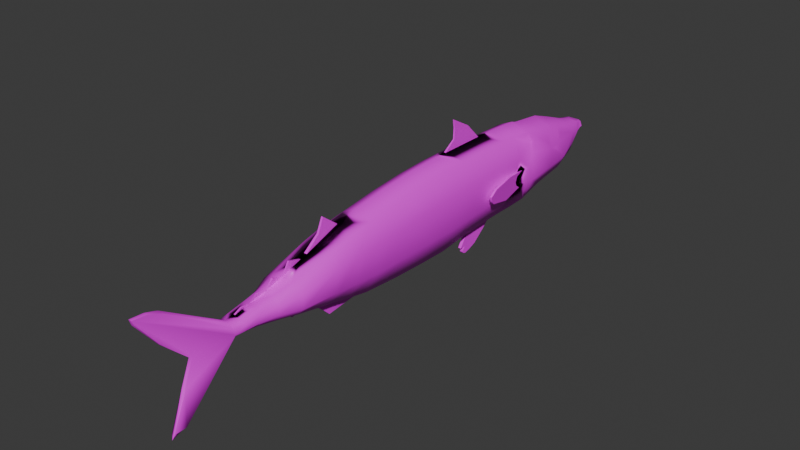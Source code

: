 # Source: Scomber_scrombus.blend  (saved by Blender 4.4.32; exported with 4.5.12 LTS)
import bpy
from mathutils import Matrix  # noqa: F401  (used for matrix-valued properties, if any)

bpy.ops.wm.read_factory_settings(use_empty=True)
scene = bpy.context.scene
scene.name = 'Scene'

# ---- collections
col_collection = bpy.data.collections.new('Collection'); scene.collection.children.link(col_collection)

# ---- images (referenced by path relative to the original .blend; pixels are not part of the script)
import os
ASSET_DIR = os.environ.get("B2B_ASSET_DIR", "")  # directory of the original .blend (textures are referenced by path, not embedded)
HERE = os.path.dirname(os.path.abspath(__file__))  # packed textures are extracted next to this script under _unpacked/

def load_image(name, relpath, width, height, colorspace="sRGB"):
    """Load a texture the original file referenced (path relative to the .blend, or extracted next to this script)."""
    p = next((c for c in (os.path.join(HERE, relpath), os.path.join(ASSET_DIR, relpath)) if relpath and os.path.exists(c)), "")
    if p:
        img = bpy.data.images.load(p, check_existing=True)
        img.name = name
    else:  # same state as the original file: an image datablock whose file is absent (Cycles renders it pink)
        img = bpy.data.images.new(name, width, height)
        img.source = "FILE"
        img.filepath = "//" + (relpath or name)
    img.colorspace_settings.name = colorspace
    return img
img_scombre_scrombus_textura = load_image('Scombre_scrombus_textura', 'Scombre_scrombus_textura.png', 1024, 1024, 'sRGB')

# ---- materials (node trees are filled in below, after node groups)
mat_material_001 = bpy.data.materials.new('Material.001')

# ---- node groups
ng_smooth_by_angle = bpy.data.node_groups.new('Smooth by Angle', 'GeometryNodeTree')
_s = ng_smooth_by_angle.interface.new_socket(name='Mesh', in_out='OUTPUT', socket_type='NodeSocketGeometry')
_s = ng_smooth_by_angle.interface.new_socket(name='Mesh', in_out='INPUT', socket_type='NodeSocketGeometry')
_s = ng_smooth_by_angle.interface.new_socket(name='Angle', in_out='INPUT', socket_type='NodeSocketFloat')
_s.subtype = 'ANGLE'
_s.default_value = 0.5236
_s.min_value = 0.0
_s.max_value = 3.142
_s.description = 'Maximum face angle for smooth edges'
_s = ng_smooth_by_angle.interface.new_socket(name='Ignore Sharpness', in_out='INPUT', socket_type='NodeSocketBool')
_s.force_non_field = True
ng_smooth_by_angle.description = 'Set the sharpness of mesh edges based on the angle between the neighboring faces'
ng_smooth_by_angle.is_modifier = True
_N = ng_smooth_by_angle.nodes; _L = ng_smooth_by_angle.links
n0 = _N.new('GeometryNodeSetShadeSmooth'); n0.name = 'Set Shade Smooth'; n0.location = (120, -80)
n0.domain = 'EDGE'
n1 = _N.new('GeometryNodeSetShadeSmooth'); n1.name = 'Set Shade Smooth.001'; n1.location = (300, -80)
n2 = _N.new('NodeGroupOutput'); n2.name = 'Group Output'; n2.location = (480, -80)
n3 = _N.new('GeometryNodeInputMeshEdgeAngle'); n3.name = 'Edge Angle'; n3.location = (-440, -240)
n4 = _N.new('NodeGroupInput'); n4.name = 'Group Input'; n4.location = (-80, -80)
n5 = _N.new('GeometryNodeInputEdgeSmooth'); n5.name = 'Is Edge Smooth'; n5.location = (-260, -120)
n6 = _N.new('GeometryNodeInputShadeSmooth'); n6.name = 'Is Shade Smooth'; n6.location = (-440, -397)
n7 = _N.new('FunctionNodeCompare'); n7.name = 'Compare'; n7.location = (-260, -260)
n7.operation = 'LESS_EQUAL'
n7.inputs[6].default_value = (0.0, 0.0, 0.0, 0.0)
n7.inputs[7].default_value = (0.0, 0.0, 0.0, 0.0)
n8 = _N.new('FunctionNodeBooleanMath'); n8.name = 'Boolean Math.001'; n8.location = (-80, -260)
n9 = _N.new('NodeGroupInput'); n9.name = 'Group Input.001'; n9.location = (-440, -329)
n10 = _N.new('NodeGroupInput'); n10.name = 'Group Input.002'; n10.location = (-259, -189)
n11 = _N.new('FunctionNodeBooleanMath'); n11.name = 'Boolean Math'; n11.location = (-80, -149)
n11.operation = 'OR'
n12 = _N.new('FunctionNodeBooleanMath'); n12.name = 'Boolean Math.002'; n12.location = (-260, -380)
n12.operation = 'OR'
n13 = _N.new('NodeGroupInput'); n13.name = 'Group Input.003'; n13.location = (-440, -460)
_L.new(n3.outputs[0], n7.inputs[0])
_L.new(n1.outputs[0], n2.inputs[0])
_L.new(n9.outputs[1], n7.inputs[1])
_L.new(n7.outputs[0], n8.inputs[0])
_L.new(n4.outputs[0], n0.inputs[0])
_L.new(n0.outputs[0], n1.inputs[0])
_L.new(n8.outputs[0], n0.inputs[2])
_L.new(n10.outputs[2], n11.inputs[1])
_L.new(n5.outputs[0], n11.inputs[0])
_L.new(n11.outputs[0], n0.inputs[1])
_L.new(n13.outputs[2], n12.inputs[1])
_L.new(n6.outputs[0], n12.inputs[0])
_L.new(n12.outputs[0], n8.inputs[1])
n2.is_active_output = True

# ---- material node trees
mat_material_001.use_nodes = True; mat_material_001.node_tree.nodes.clear()
_N = mat_material_001.node_tree.nodes; _L = mat_material_001.node_tree.links
n0 = _N.new('ShaderNodeBsdfPrincipled'); n0.name = 'Principled BSDF'; n0.location = (10, 300)
n1 = _N.new('ShaderNodeOutputMaterial'); n1.name = 'Material Output'; n1.location = (300, 300)
n2 = _N.new('ShaderNodeTexImage'); n2.name = 'Image Texture'; n2.location = (-280, 280)
n2.image = img_scombre_scrombus_textura
_L.new(n0.outputs[0], n1.inputs[0])
_L.new(n2.outputs[0], n0.inputs[0])
n1.is_active_output = True

# ---- world
world_world = bpy.data.worlds.new('World'); scene.world = world_world
world_world.use_nodes = True; world_world.node_tree.nodes.clear()
_N = world_world.node_tree.nodes; _L = world_world.node_tree.links
n0 = _N.new('ShaderNodeOutputWorld'); n0.name = 'World Output'; n0.location = (300, 300)
n1 = _N.new('ShaderNodeBackground'); n1.name = 'Background'; n1.location = (10, 300)
n1.inputs[0].default_value = (0.05088, 0.05088, 0.05088, 1.0)
_L.new(n1.outputs[0], n0.inputs[0])
n0.is_active_output = True
world_world.color = (0.05088, 0.05088, 0.05088)
world_world.sun_shadow_jitter_overblur = 0.0

# ---- meshes
me_vert = bpy.data.meshes.new('Vert')
me_vert.from_pydata([(0.0, 0.279, 0.5444), (0.0, -0.006594, 0.5165), (0.0, -0.3077, 0.4748), (0.0, -0.79, 0.342), (0.0, -0.9964, 0.2725), (0.0, -1.284, 0.207), (0.0, -1.405, 0.1842), (0.0, -1.48, 0.1789), (0.0, -1.935, 0.4606), (0.0, -2.032, 0.4951), (0.0, -2.138, 0.5004), (0.0, -2.128, 0.4589), (0.0, -1.771, 0.06844), (0.0, -1.971, 0.2592), (0.0, -1.951, -0.4227), (0.0, -1.849, -0.1211), (0.0, -1.855, -0.3883), (0.0, -1.468, 0.06589), (0.0, -1.399, 0.06515), (0.0, -1.287, 0.04748), (0.0, -1.143, 0.03396), (0.0, -1.14, 0.2325), (0.0, -0.9915, -0.004205), (0.0, -0.7849, -0.06163), (0.0, -0.4993, 0.4405), (0.0, -0.482, -0.1369), (0.0, -0.3091, -0.1634), (0.0, 0.002549, -0.1863), (0.0, 0.2928, -0.1973), (0.0, 0.7345, -0.1887), (0.0, 0.9594, -0.1682), (0.0, 1.196, -0.1547), (0.0, 1.497, -0.1166), (0.0, 1.349, -0.1377), (0.0, 1.523, -0.1244), (0.0, 1.765, -0.09169), (0.0, 1.996, -0.02316), (0.0, 2.197, 0.05586), (0.0, 2.383, 0.1632), (0.0, 2.372, 0.2913), (0.0, 2.283, 0.3163), (0.0, 2.174, 0.3483), (0.0, 1.951, 0.4319), (0.0, 1.778, 0.4923), (0.0, 1.465, 0.5364), (0.0, 1.325, 0.5444), (0.0, 1.021, 0.5567), (0.0, 0.6328, 0.5584), (0.0, 1.505, 0.5223), (0.0, 1.203, 0.5489), (0.0, 0.5128, -0.2029), (0.0, 0.5144, 0.5562), (0.0, -1.645, -0.1625), (0.0, 2.295, 0.09782), (0.0, 2.413, 0.2266), (0.0, 2.397, 0.2693), (0.0, 2.413, 0.207), (0.1195, 0.279, 0.4842), (0.1195, -0.006594, 0.4563), (0.1195, -0.3077, 0.4146), (0.1195, -0.6858, 0.342), (0.08275, -0.9964, 0.2592), (0.05819, -1.284, 0.1935), (0.05819, -1.405, 0.1706), (0.03306, -1.48, 0.1712), (0.02319, -1.935, 0.4544), (0.01521, -2.032, 0.4876), (0.01304, -2.136, 0.4958), (0.01603, -2.123, 0.4642), (0.01366, -1.755, 0.0699), (0.01366, -1.968, 0.2638), (0.01297, -1.938, -0.384), (0.01725, -1.83, -0.1193), (0.02319, -1.855, -0.3728), (0.06426, -1.468, 0.08632), (0.06426, -1.399, 0.08559), (0.06866, -1.287, 0.07395), (0.1027, -1.143, 0.06549), (0.06052, -1.14, 0.2213), (0.1093, -0.9915, 0.03113), (0.07811, -0.6881, -0.05053), (0.1195, -0.4993, 0.3885), (0.07084, -0.482, -0.09887), (0.07954, -0.3091, -0.1254), (0.07954, 0.002549, -0.1483), (0.07954, 0.2928, -0.1593), (0.05963, 0.7508, -0.1603), (0.07003, 1.037, -0.1324), (0.07731, 1.207, -0.1199), (0.1195, 1.483, -0.07754), (0.0905, 1.349, -0.1089), (0.1054, 1.514, -0.08497), (0.07846, 1.765, -0.05369), (0.1068, 1.996, 0.01348), (0.08903, 2.197, 0.09026), (0.05234, 2.371, 0.2008), (0.0459, 2.372, 0.2913), (0.07217, 2.285, 0.303), (0.08903, 2.173, 0.3214), (0.1191, 1.93, 0.3855), (0.1324, 1.791, 0.412), (0.1195, 1.465, 0.4762), (0.1195, 1.325, 0.4842), (0.1195, 0.9915, 0.4965), (0.1195, 0.7097, 0.4982), (0.1346, 1.486, 0.4721), (0.1195, 1.203, 0.4887), (0.07541, 0.5335, -0.1669), (0.1195, 0.5144, 0.496), (0.02319, -1.645, -0.147), (0.06636, 2.306, 0.1813), (0.03153, 2.414, 0.227), (0.05288, 2.397, 0.2693), (0.03734, 2.399, 0.2076), (0.07655, -1.472, 0.1035), (0.06904, -1.477, 0.1464), (0.08814, -1.403, 0.1445), (0.08814, -1.401, 0.1048), (0.08814, -1.286, 0.1006), (0.08814, -1.285, 0.1538), (0.1174, -1.141, 0.1663), (0.1174, -1.142, 0.1001), (0.1706, -0.9929, 0.0945), (0.1706, -0.9942, 0.1932), (0.1761, -0.6865, 0.2386), (0.1761, -0.6873, 0.07505), (0.1761, -0.4878, 0.05831), (0.1761, -0.4935, 0.2535), (0.1761, -0.3082, 0.262), (0.1761, -0.3086, 0.04933), (0.1761, -0.003546, 0.2823), (0.1761, -0.0004984, 0.04799), (0.1761, 0.2882, 0.04995), (0.1761, 0.2836, 0.2972), (0.1761, 0.5134, 0.05009), (0.1761, 0.5139, 0.3031), (0.1761, 0.7262, 0.06031), (0.1761, 0.718, 0.3094), (0.1761, 0.9995, 0.315), (0.1761, 1.008, 0.07342), (0.1761, 1.204, 0.314), (0.1761, 1.206, 0.07913), (0.1761, 1.331, 0.08966), (0.1761, 1.333, 0.317), (0.1761, 1.495, 0.3223), (0.1761, 1.458, 0.1001), (0.1912, 1.49, 0.09523), (0.1912, 1.522, 0.3166), (0.152, 1.805, 0.2473), (0.1761, 1.769, 0.1071), (0.138, 1.944, 0.2573), (0.1731, 1.981, 0.1324), (0.1147, 2.18, 0.2538), (0.1124, 2.189, 0.1589), (0.08232, 2.31, 0.2176), (0.08038, 2.298, 0.1907), (0.07028, 2.363, 0.2287), (0.06401, 2.401, 0.2309), (0.1478, 1.453, 0.009154), (0.1761, 1.464, 0.2096), (0.1478, 1.523, 0.394), (0.1622, 1.537, 0.4021), (0.1912, 1.498, 0.2098), (0.1629, 1.49, 0.0115), (0.1221, 1.855, 0.4138), (0.1447, 1.77, 0.3113), (0.1272, 1.96, 0.3282), (0.1499, 1.875, 0.2258), (0.1507, 1.33, 0.3919), (0.0, 0.7271, 0.7792), (0.0, 0.7366, 0.7111), (0.0, 0.8898, 0.6881), (0.0, 0.7319, 0.6284), (0.0, 0.8859, -0.2928), (0.0, 1.115, -0.2311), (0.0, 1.013, -0.3125), (0.0, 0.8973, -0.3518), (0.0, 0.9504, -0.3377), (0.0, 0.8706, -0.3448), (0.0, 0.8391, -0.2936), (0.0, 0.8947, -0.2054), (0.0, 0.8627, -0.3288), (-6.496e-18, -1.085, 0.2939), (-5.931e-18, -1.22, 0.2453), (-4.519e-18, -1.351, 0.2098), (0.0, -0.8411, 0.3248), (-4.236e-18, -0.9407, 0.3537), (0.0, -0.8398, -0.04637), (0.0, -0.6279, 0.5395), (0.0, -0.6731, 0.4374), (0.0, -0.6991, -0.09737), (0.0, -0.5968, -0.1921), (0.0, -0.4732, -0.1774), (0.0, -0.6417, -0.148), (0.008483, -0.4993, 0.4405), (0.01231, -0.79, 0.342), (0.006727, -0.8411, 0.3248), (0.002122, -0.9964, 0.2725), (0.001942, -1.14, 0.2325), (0.0007028, -1.284, 0.207), (0.006461, -1.405, 0.1842), (0.003328, -0.7849, -0.06163), (0.01231, -0.482, -0.1369), (0.003499, -0.3091, -0.1634), (0.01231, 0.9594, -0.1682), (0.01231, 1.196, -0.1547), (0.007158, 1.021, 0.5567), (0.007955, 0.6328, 0.5584), (0.006393, 0.7271, 0.7792), (0.006393, 0.7366, 0.7111), (0.004525, 0.7319, 0.6284), (0.006688, 0.8898, 0.6881), (0.01231, 1.013, -0.3125), (0.01231, 1.115, -0.2311), (0.01231, 0.8391, -0.2936), (0.01231, 0.8859, -0.2928), (0.01231, 0.9504, -0.3377), (0.01231, 0.8706, -0.3448), (0.01231, 0.8973, -0.3518), (0.01231, 0.8627, -0.3288), (0.01231, 0.8947, -0.2054), (0.007701, -1.085, 0.2939), (0.006547, -1.22, 0.2453), (0.006461, -1.351, 0.2098), (0.006727, -0.9407, 0.3537), (0.006913, -0.6279, 0.5395), (0.00798, -0.6731, 0.4374), (0.005547, -0.6417, -0.148), (0.005547, -0.5968, -0.1921), (0.005547, -0.4732, -0.1774), (0.005547, -0.6991, -0.09737), (-3.954e-18, -1.343, 0.03851), (-4.119e-18, -1.222, 0.02217), (-4.119e-18, -1.085, -0.00367), (-7.061e-18, -0.936, -0.05709), (0.003175, -1.399, 0.06515), (0.002725, -1.143, 0.03396), (0.002725, -0.9915, -0.004205), (0.002725, -0.8398, -0.04637), (0.003175, -1.343, 0.03851), (0.002725, -1.222, 0.02217), (0.002725, -1.085, -0.00367), (0.002725, -0.936, -0.05709), (0.0, 2.38, 0.245), (0.03431, 2.262, 0.1416), (0.0137, 2.341, 0.1789), (0.04639, 2.258, 0.1841), (0.0, 2.38, 0.1988), (0.02271, 2.375, 0.2186), (0.04639, 2.254, 0.2561), (0.0231, 2.329, 0.1969), (0.03021, 2.33, 0.2519), (0.02271, 2.369, 0.2448), (0.1761, 1.362, 0.2199), (0.2195, 0.9232, 0.1165), (0.2227, 0.9526, 0.2255), (0.1761, 1.282, 0.1484), (0.1761, 1.301, 0.1922), (0.1761, 1.292, 0.119), (0.1994, 1.157, 0.2458), (0.2227, 0.8915, 0.1826), (0.1994, 1.112, 0.07167), (0.1802, 1.302, 0.1916), (0.1802, 1.364, 0.2194), (0.2382, 0.8933, 0.182), (0.2382, 0.9543, 0.2249), (0.2148, 1.113, 0.0711), (0.1802, 1.333, 0.08909), (0.2148, 1.159, 0.2452), (0.1802, 1.294, 0.1185), (0.1802, 1.284, 0.1478), (0.2349, 0.9249, 0.116), (0.2211, 0.8992, 0.1453), (0.2365, 0.901, 0.1448)], [], [(132, 85, 107, 134), (64, 65, 66, 67, 68, 70, 69, 72, 71, 73, 109, 74, 114, 115), (117, 114, 74, 75), (118, 117, 75, 76), (121, 118, 76, 77), (122, 121, 77, 79), (125, 122, 79, 80), (126, 125, 80, 82), (129, 126, 82, 83), (131, 129, 83, 84), (133, 57, 58, 130), (135, 137, 104, 108), (137, 138, 103, 104), (138, 140, 106, 103), (140, 143, 168, 102, 106), (143, 144, 160, 168), (144, 147, 161, 160), (150, 152, 98, 99, 166), (152, 154, 97, 98), (154, 156, 96, 97), (156, 157, 112, 96), (51, 108, 104, 47), (26, 83, 82, 25), (52, 109, 73, 16), (27, 84, 83, 26), (1, 58, 57, 0), (28, 85, 84, 27), (2, 59, 58, 1), (29, 86, 107, 50), (3, 60, 81, 24), (30, 87, 86, 29), (4, 61, 60, 3, 185), (31, 88, 87, 30), (5, 62, 78, 21), (32, 89, 90, 33), (6, 63, 62, 5), (33, 90, 88, 31), (7, 64, 63, 6), (34, 91, 89, 32), (8, 65, 64, 7), (35, 92, 91, 34), (9, 66, 65, 8), (36, 93, 92, 35), (10, 67, 66, 9), (37, 94, 93, 36), (11, 68, 67, 10), (38, 95, 110, 53), (12, 69, 70, 13), (39, 96, 112, 55), (13, 70, 68, 11), (40, 97, 96, 39), (14, 71, 72, 15), (41, 98, 97, 40), (15, 72, 69, 12), (42, 99, 98, 41), (16, 73, 71, 14), (43, 100, 164, 99, 42), (17, 74, 109, 52), (44, 101, 105, 48), (18, 75, 74, 17), (45, 102, 101, 44), (19, 76, 75, 18), (46, 103, 106, 49), (20, 77, 76, 19), (47, 104, 103, 46), (21, 78, 61, 4), (53, 110, 94, 37), (0, 57, 108, 51), (22, 79, 77, 20), (48, 105, 100, 43), (23, 80, 79, 22, 187), (111, 157, 252, 243), (49, 106, 102, 45), (24, 81, 59, 2), (55, 112, 111, 54), (50, 107, 85, 28), (25, 82, 80, 23), (56, 113, 95, 38), (155, 110, 244, 246), (113, 56, 247), (156, 154, 249, 251), (95, 113, 247, 245), (94, 110, 155, 153), (153, 155, 154, 152), (93, 94, 153, 151), (151, 153, 152, 150), (92, 93, 151, 149), (149, 151, 150, 167, 148), (91, 92, 149, 146, 163), (146, 149, 148, 147, 162), (89, 91, 163, 146, 145, 158), (145, 146, 162, 147, 144, 159), (90, 89, 158, 145, 142), (142, 145, 159, 144, 143, 253, 257, 256, 258), (88, 90, 142, 141), (141, 142, 258, 256, 257, 253, 143, 140), (87, 88, 141, 139), (139, 141, 140, 138), (86, 87, 139, 136), (136, 139, 138, 137), (107, 86, 136, 134), (134, 136, 137, 135), (85, 132, 131, 84), (132, 133, 130, 131), (58, 59, 128, 130), (130, 128, 129, 131), (59, 81, 127, 128), (128, 127, 126, 129), (81, 60, 124, 127), (127, 124, 125, 126), (60, 61, 123, 124), (124, 123, 122, 125), (61, 78, 120, 123), (123, 120, 121, 122), (78, 62, 119, 120), (120, 119, 118, 121), (62, 63, 116, 119), (119, 116, 117, 118), (63, 64, 115, 116), (116, 115, 114, 117), (57, 133, 135, 108), (133, 132, 134, 135), (166, 99, 164, 100, 165, 148, 167, 150), (147, 148, 165, 100, 105, 161), (4, 185, 196, 197), (161, 105, 101, 102, 168, 160), (183, 5, 199, 222), (193, 191, 228, 227), (175, 174, 213, 212), (3, 24, 194, 195), (188, 189, 226, 225), (4, 182, 221, 197), (189, 3, 195, 226), (207, 206, 211, 208, 209, 210), (205, 204, 220, 214, 215, 219, 217, 218, 216, 212, 213), (198, 197, 221), (199, 198, 222), (200, 199, 223), (197, 196, 224), (195, 194, 225, 226), (203, 202, 228, 229), (202, 201, 230, 227, 228), (31, 30, 204, 205), (174, 31, 205, 213), (191, 192, 229, 228), (21, 183, 222, 198), (5, 21, 198, 199), (179, 173, 215, 214), (192, 26, 203, 229), (6, 5, 199, 200), (177, 175, 212, 216), (47, 46, 206, 207), (184, 6, 200, 223), (178, 176, 218, 217), (23, 190, 230, 201), (21, 4, 197, 198), (5, 184, 223, 199), (176, 177, 216, 218), (190, 193, 227, 230), (181, 178, 217, 219), (180, 179, 214, 220), (169, 170, 209, 208), (186, 4, 197, 224), (30, 180, 220, 204), (25, 23, 201, 202), (172, 47, 207, 210), (185, 186, 224, 196), (173, 181, 219, 215), (26, 25, 202, 203), (171, 169, 208, 211), (46, 171, 211, 206), (24, 188, 225, 194), (182, 21, 198, 221), (170, 172, 210, 209), (22, 234, 242, 237), (234, 187, 238, 242), (18, 231, 239, 235), (19, 235, 239), (236, 19, 240), (237, 236, 241), (238, 237, 242), (232, 20, 236, 240), (19, 232, 240), (19, 18, 235), (20, 19, 236), (233, 22, 237, 241), (20, 233, 241, 236), (22, 20, 236, 237), (231, 19, 239), (187, 22, 237, 238), (157, 111, 112), (247, 243, 252, 248), (245, 247, 248, 250), (250, 248, 252, 251), (244, 245, 250, 246), (246, 250, 251, 249), (54, 111, 243), (157, 156, 251, 252), (110, 95, 245, 244), (154, 155, 246, 249), (255, 260, 264, 265), (267, 269, 270, 262, 263, 268, 265, 264, 273, 271, 266), (272, 254, 271, 273), (256, 257, 262, 270), (261, 142, 267, 266), (254, 261, 266, 271), (142, 258, 269, 267), (259, 255, 265, 268), (257, 253, 263, 262), (253, 259, 268, 263), (258, 256, 270, 269), (257, 256, 258, 142, 261, 254, 272, 260, 255, 259, 253), (260, 272, 273, 264)])
me_vert.polygons.foreach_set('use_smooth', [True] * 213)
_uv = me_vert.uv_layers.new(name='UVMap')
_uv.uv.foreach_set('vector', [0.1002, 0.4685, 0.05475, 0.4686, 0.05184, 0.4213, 0.09916, 0.4198, 0.1343, 0.8511, 0.1977, 0.9484, 0.2053, 0.9693, 0.2075, 0.9917, 0.2006, 0.9892, 0.1565, 0.9564, 0.1136, 0.9113, 0.07295, 0.9282, 0.01613, 0.9529, 0.01819, 0.9349, 0.06613, 0.8883, 0.1159, 0.8488, 0.1197, 0.8496, 0.1289, 0.8504, 0.226, 0.0918, 0.2284, 0.07661, 0.2315, 0.07793, 0.2316, 0.09264, 0.2263, 0.1165, 0.226, 0.0918, 0.2316, 0.09264, 0.2312, 0.117, 0.1175, 0.778, 0.1182, 0.8094, 0.1124, 0.8097, 0.1099, 0.7784, 0.1156, 0.7457, 0.1175, 0.778, 0.1099, 0.7784, 0.1018, 0.7458, 0.11, 0.6796, 0.1156, 0.7457, 0.1018, 0.7458, 0.08277, 0.6805, 0.1055, 0.6365, 0.11, 0.6796, 0.08277, 0.6805, 0.07135, 0.6361, 0.1027, 0.5978, 0.1055, 0.6365, 0.07135, 0.6361, 0.06484, 0.5988, 0.101, 0.531, 0.1027, 0.5978, 0.06484, 0.5988, 0.05846, 0.5314, 0.1537, 0.4684, 0.1942, 0.4687, 0.1894, 0.5306, 0.1518, 0.5306, 0.1539, 0.4185, 0.1544, 0.3743, 0.1952, 0.3753, 0.1956, 0.4176, 0.1544, 0.3743, 0.1543, 0.3133, 0.1936, 0.3143, 0.1952, 0.3753, 0.1543, 0.3133, 0.1532, 0.269, 0.1909, 0.2687, 0.1936, 0.3143, 0.1532, 0.269, 0.1532, 0.2411, 0.1694, 0.2416, 0.1894, 0.2422, 0.1909, 0.2687, 0.1532, 0.2411, 0.1536, 0.206, 0.169, 0.1996, 0.1694, 0.2416, 0.1536, 0.206, 0.1523, 0.2002, 0.1707, 0.1966, 0.169, 0.1996, 0.1375, 0.1093, 0.1356, 0.05822, 0.1503, 0.05941, 0.1653, 0.1116, 0.1527, 0.1055, 0.1356, 0.05822, 0.1271, 0.03011, 0.1457, 0.03522, 0.1503, 0.05941, 0.1271, 0.03011, 0.1293, 0.01868, 0.1428, 0.01658, 0.1457, 0.03522, 0.1293, 0.01868, 0.1296, 0.0104, 0.1379, 0.01121, 0.1428, 0.01658, 0.2085, 0.4176, 0.1956, 0.4176, 0.1952, 0.3753, 0.2085, 0.392, 0.254, 0.3334, 0.2289, 0.3329, 0.2297, 0.295, 0.2529, 0.2955, 0.2513, 0.04674, 0.2459, 0.04641, 0.2513, 0.007807, 0.2567, 0.008131, 0.2552, 0.4009, 0.2301, 0.4004, 0.2289, 0.3329, 0.254, 0.3334, 0.2023, 0.5306, 0.1894, 0.5306, 0.1942, 0.4687, 0.2071, 0.4687, 0.256, 0.4635, 0.2309, 0.463, 0.2301, 0.4004, 0.2552, 0.4009, 0.1946, 0.596, 0.1817, 0.596, 0.1894, 0.5306, 0.2023, 0.5306, 0.2567, 0.558, 0.2378, 0.5577, 0.2328, 0.5104, 0.2566, 0.5109, 0.1681, 0.701, 0.1678, 0.6782, 0.177, 0.6376, 0.1881, 0.6376, 0.2566, 0.6057, 0.2316, 0.6173, 0.2378, 0.5577, 0.2567, 0.558, 0.154, 0.746, 0.1512, 0.7459, 0.1678, 0.6782, 0.1681, 0.701, 0.1646, 0.7122, 0.2567, 0.6562, 0.2301, 0.658, 0.2316, 0.6173, 0.2566, 0.6057, 0.1411, 0.8087, 0.1382, 0.8086, 0.1436, 0.7771, 0.146, 0.7772, 0.2563, 0.7196, 0.2296, 0.716, 0.2364, 0.6882, 0.2565, 0.6885, 0.1367, 0.8349, 0.1339, 0.8348, 0.1382, 0.8086, 0.1411, 0.8087, 0.2565, 0.6885, 0.2364, 0.6882, 0.2301, 0.658, 0.2567, 0.6562, 0.1359, 0.8512, 0.1343, 0.8511, 0.1339, 0.8348, 0.1367, 0.8349, 0.2565, 0.7254, 0.2266, 0.723, 0.2296, 0.716, 0.2563, 0.7196, 0.199, 0.9484, 0.1977, 0.9484, 0.1343, 0.8511, 0.1359, 0.8512, 0.2562, 0.7764, 0.2295, 0.7759, 0.2266, 0.723, 0.2565, 0.7254, 0.2069, 0.9693, 0.2053, 0.9693, 0.1977, 0.9484, 0.199, 0.9484, 0.2549, 0.8239, 0.2284, 0.8235, 0.2295, 0.7759, 0.2562, 0.7764, 0.2085, 0.9922, 0.2075, 0.9917, 0.2053, 0.9693, 0.2069, 0.9693, 0.2533, 0.8647, 0.2332, 0.8642, 0.2284, 0.8235, 0.2549, 0.8239, 0.4136, 0.2457, 0.41, 0.246, 0.4102, 0.2425, 0.413, 0.2421, 0.4506, 0.3704, 0.4586, 0.3674, 0.4636, 0.3811, 0.4506, 0.3941, 0.4133, 0.3342, 0.41, 0.3371, 0.411, 0.2856, 0.4141, 0.2854, 0.4506, 0.8257, 0.4531, 0.8258, 0.4555, 0.8328, 0.4525, 0.8327, 0.4141, 0.2854, 0.411, 0.2856, 0.41, 0.246, 0.4136, 0.2457, 0.1485, 0.03577, 0.1457, 0.03522, 0.1428, 0.01658, 0.1427, 0.01668, 0.007807, 0.9558, 0.01613, 0.9529, 0.07295, 0.9282, 0.07263, 0.9325, 0.156, 0.0592, 0.1503, 0.05941, 0.1457, 0.03522, 0.1485, 0.03577, 0.07263, 0.9325, 0.07295, 0.9282, 0.1136, 0.9113, 0.1133, 0.9146, 0.1751, 0.1071, 0.1653, 0.1116, 0.1503, 0.05941, 0.156, 0.0592, 0.01481, 0.935, 0.01819, 0.9349, 0.01613, 0.9529, 0.007807, 0.9558, 0.1889, 0.1444, 0.1717, 0.1416, 0.1717, 0.1277, 0.1653, 0.1116, 0.1751, 0.1071, 0.2458, 0.07817, 0.2315, 0.07793, 0.2459, 0.04641, 0.2513, 0.04674, 0.1999, 0.2119, 0.187, 0.212, 0.1861, 0.2074, 0.1967, 0.2033, 0.246, 0.09288, 0.2316, 0.09264, 0.2315, 0.07793, 0.2458, 0.07817, 0.2023, 0.2422, 0.1894, 0.2422, 0.187, 0.212, 0.1999, 0.2119, 0.2466, 0.1174, 0.2312, 0.117, 0.2316, 0.09264, 0.246, 0.09288, 0.2063, 0.308, 0.1936, 0.3143, 0.1909, 0.2687, 0.2038, 0.2686, 0.2473, 0.1488, 0.2244, 0.1485, 0.2312, 0.117, 0.2466, 0.1174, 0.2085, 0.392, 0.1952, 0.3753, 0.1936, 0.3143, 0.2063, 0.308, 0.146, 0.7772, 0.1436, 0.7771, 0.1512, 0.7459, 0.154, 0.746, 0.2524, 0.8845, 0.236, 0.885, 0.2332, 0.8642, 0.2533, 0.8647, 0.2071, 0.4687, 0.1942, 0.4687, 0.1956, 0.4176, 0.2085, 0.4176, 0.2485, 0.1824, 0.2241, 0.1819, 0.2244, 0.1485, 0.2473, 0.1488, 0.1967, 0.2033, 0.1861, 0.2074, 0.1717, 0.1416, 0.1889, 0.1444, 0.2504, 0.2284, 0.2265, 0.2494, 0.2241, 0.1819, 0.2485, 0.1824, 0.2499, 0.2161, 0.457, 0.2243, 0.4506, 0.2204, 0.4603, 0.2147, 0.4647, 0.2178, 0.2038, 0.2686, 0.1909, 0.2687, 0.1894, 0.2422, 0.2023, 0.2422, 0.1881, 0.6376, 0.177, 0.6376, 0.1817, 0.596, 0.1946, 0.596, 0.4525, 0.8327, 0.4555, 0.8328, 0.4525, 0.8424, 0.4506, 0.8423, 0.2566, 0.5109, 0.2328, 0.5104, 0.2309, 0.463, 0.256, 0.4635, 0.2529, 0.2955, 0.2297, 0.295, 0.2265, 0.2494, 0.2504, 0.2284, 0.4506, 0.9888, 0.4513, 0.9803, 0.4559, 0.9758, 0.4559, 0.9885, 0.4238, 0.8149, 0.4263, 0.8139, 0.435, 0.8252, 0.4255, 0.8251, 0.4227, 0.7956, 0.424, 0.7945, 0.4253, 0.8015, 0.4508, 0.2122, 0.4506, 0.201, 0.4597, 0.1892, 0.4602, 0.2058, 0.4234, 0.8007, 0.4227, 0.7956, 0.4253, 0.8015, 0.4286, 0.8092, 0.1001, 0.05527, 0.1193, 0.03117, 0.1214, 0.03295, 0.115, 0.05664, 0.115, 0.05664, 0.1214, 0.03295, 0.1271, 0.03011, 0.1356, 0.05822, 0.08442, 0.09903, 0.1001, 0.05527, 0.115, 0.05664, 0.1103, 0.1016, 0.1103, 0.1016, 0.115, 0.05664, 0.1356, 0.05822, 0.1375, 0.1093, 0.07092, 0.1493, 0.08442, 0.09903, 0.1103, 0.1016, 0.1058, 0.1476, 0.1058, 0.1476, 0.1103, 0.1016, 0.1375, 0.1093, 0.131, 0.1243, 0.136, 0.1393, 0.06531, 0.2038, 0.07092, 0.1493, 0.1058, 0.1476, 0.1045, 0.208, 0.08634, 0.2085, 0.1045, 0.208, 0.1058, 0.1476, 0.136, 0.1393, 0.1523, 0.2002, 0.1293, 0.2058, 0.06705, 0.2106, 0.06531, 0.2038, 0.08634, 0.2085, 0.1045, 0.208, 0.1057, 0.2151, 0.08599, 0.2165, 0.1057, 0.2151, 0.1045, 0.208, 0.1293, 0.2058, 0.1523, 0.2002, 0.1536, 0.206, 0.1294, 0.2132, 0.05918, 0.2398, 0.06705, 0.2106, 0.08599, 0.2165, 0.1057, 0.2151, 0.104, 0.2426, 0.104, 0.2426, 0.1057, 0.2151, 0.1294, 0.2132, 0.1536, 0.206, 0.1532, 0.2411, 0.1321, 0.2352, 0.1263, 0.2487, 0.1169, 0.2528, 0.1105, 0.2508, 0.0596, 0.2705, 0.05918, 0.2398, 0.104, 0.2426, 0.1023, 0.2698, 0.1023, 0.2698, 0.104, 0.2426, 0.1105, 0.2508, 0.1169, 0.2528, 0.1263, 0.2487, 0.1321, 0.2352, 0.1532, 0.2411, 0.1532, 0.269, 0.05776, 0.312, 0.0596, 0.2705, 0.1023, 0.2698, 0.102, 0.3127, 0.102, 0.3127, 0.1023, 0.2698, 0.1532, 0.269, 0.1543, 0.3133, 0.05127, 0.3745, 0.05776, 0.312, 0.102, 0.3127, 0.1004, 0.3736, 0.1004, 0.3736, 0.102, 0.3127, 0.1543, 0.3133, 0.1544, 0.3743, 0.05184, 0.4213, 0.05127, 0.3745, 0.1004, 0.3736, 0.09916, 0.4198, 0.09916, 0.4198, 0.1004, 0.3736, 0.1544, 0.3743, 0.1539, 0.4185, 0.05475, 0.4686, 0.1002, 0.4685, 0.101, 0.531, 0.05846, 0.5314, 0.1002, 0.4685, 0.1537, 0.4684, 0.1518, 0.5306, 0.101, 0.531, 0.1894, 0.5306, 0.1817, 0.596, 0.1488, 0.5967, 0.1518, 0.5306, 0.1518, 0.5306, 0.1488, 0.5967, 0.1027, 0.5978, 0.101, 0.531, 0.1817, 0.596, 0.177, 0.6376, 0.1478, 0.6369, 0.1488, 0.5967, 0.1488, 0.5967, 0.1478, 0.6369, 0.1055, 0.6365, 0.1027, 0.5978, 0.177, 0.6376, 0.1678, 0.6782, 0.1455, 0.6787, 0.1478, 0.6369, 0.1478, 0.6369, 0.1455, 0.6787, 0.11, 0.6796, 0.1055, 0.6365, 0.1678, 0.6782, 0.1512, 0.7459, 0.137, 0.7455, 0.1455, 0.6787, 0.1455, 0.6787, 0.137, 0.7455, 0.1156, 0.7457, 0.11, 0.6796, 0.1512, 0.7459, 0.1436, 0.7771, 0.1318, 0.7775, 0.137, 0.7455, 0.137, 0.7455, 0.1318, 0.7775, 0.1175, 0.778, 0.1156, 0.7457, 0.1436, 0.7771, 0.1382, 0.8086, 0.1297, 0.809, 0.1318, 0.7775, 0.1318, 0.7775, 0.1297, 0.809, 0.1182, 0.8094, 0.1175, 0.778, 0.1382, 0.8086, 0.1339, 0.8348, 0.1282, 0.8345, 0.1297, 0.809, 0.1297, 0.809, 0.1282, 0.8345, 0.1196, 0.8342, 0.1182, 0.8094, 0.1339, 0.8348, 0.1343, 0.8511, 0.1289, 0.8504, 0.1282, 0.8345, 0.1282, 0.8345, 0.1289, 0.8504, 0.1197, 0.8496, 0.1196, 0.8342, 0.1942, 0.4687, 0.1537, 0.4684, 0.1539, 0.4185, 0.1956, 0.4176, 0.1537, 0.4684, 0.1002, 0.4685, 0.09916, 0.4198, 0.1539, 0.4185, 0.1527, 0.1055, 0.1653, 0.1116, 0.1717, 0.1277, 0.1717, 0.1416, 0.15, 0.1465, 0.136, 0.1393, 0.131, 0.1243, 0.1375, 0.1093, 0.1523, 0.2002, 0.136, 0.1393, 0.15, 0.1465, 0.1717, 0.1416, 0.1861, 0.2074, 0.1707, 0.1966, 0.2741, 0.9372, 0.2737, 0.969, 0.2723, 0.9691, 0.2736, 0.9372, 0.1707, 0.1966, 0.1861, 0.2074, 0.187, 0.212, 0.1894, 0.2422, 0.1694, 0.2416, 0.169, 0.1996, 0.4563, 0.524, 0.4506, 0.5391, 0.4506, 0.5391, 0.4563, 0.524, 0.4121, 0.1546, 0.413, 0.1656, 0.4118, 0.1656, 0.4109, 0.1546, 0.4549, 0.1385, 0.4541, 0.1581, 0.4515, 0.1583, 0.4523, 0.1388, 0.4532, 0.2921, 0.4532, 0.3516, 0.4514, 0.3517, 0.4506, 0.2922, 0.3016, 0.7895, 0.2837, 0.8058, 0.2838, 0.8058, 0.3016, 0.7894, 0.4803, 0.02713, 0.4803, 0.007807, 0.4806, 0.008108, 0.4804, 0.02722, 0.2837, 0.8058, 0.2723, 0.8364, 0.2723, 0.8364, 0.2838, 0.8058, 0.3243, 0.2267, 0.2916, 0.3041, 0.2766, 0.2668, 0.2723, 0.2267, 0.2851, 0.2344, 0.3019, 0.2405, 0.2822, 0.5512, 0.3052, 0.5972, 0.3052, 0.6134, 0.2946, 0.6333, 0.2897, 0.6244, 0.2855, 0.6327, 0.2816, 0.6329, 0.2774, 0.6287, 0.2744, 0.6172, 0.2723, 0.6026, 0.2766, 0.5747, 0.4506, 0.4419, 0.4506, 0.4097, 0.4602, 0.4269, 0.4506, 0.5391, 0.4506, 0.5073, 0.4563, 0.524, 0.4506, 0.7285, 0.4506, 0.702, 0.4539, 0.716, 0.4506, 0.2765, 0.4506, 0.241, 0.4634, 0.2594, 0.2723, 0.8364, 0.2723, 0.7699, 0.3016, 0.7894, 0.2838, 0.8058, 0.2723, 0.7543, 0.2745, 0.7165, 0.2914, 0.6947, 0.2827, 0.7202, 0.2745, 0.7165, 0.2723, 0.649, 0.276, 0.6687, 0.2841, 0.6832, 0.2914, 0.6947, 0.4158, 0.8414, 0.4102, 0.8912, 0.41, 0.8905, 0.4156, 0.8408, 0.4541, 0.1581, 0.4532, 0.1734, 0.4506, 0.1736, 0.4515, 0.1583, 0.413, 0.1656, 0.4119, 0.1917, 0.4107, 0.1916, 0.4118, 0.1656, 0.4803, 0.06016, 0.4803, 0.04283, 0.4806, 0.04311, 0.4804, 0.06025, 0.2739, 0.8773, 0.2742, 0.9076, 0.2738, 0.9076, 0.2737, 0.8773, 0.483, 0.07586, 0.483, 0.08588, 0.4803, 0.08593, 0.4803, 0.07591, 0.4119, 0.1917, 0.4107, 0.2265, 0.41, 0.2264, 0.4107, 0.1916, 0.2737, 0.8521, 0.2739, 0.8773, 0.2737, 0.8773, 0.2723, 0.8521, 0.4547, 0.1258, 0.4549, 0.1385, 0.4523, 0.1388, 0.4521, 0.126, 0.4523, 0.007807, 0.4521, 0.09111, 0.4506, 0.09113, 0.4506, 0.00783, 0.4507, 0.7579, 0.454, 0.77, 0.4538, 0.7696, 0.4506, 0.7575, 0.4538, 0.1089, 0.4543, 0.1148, 0.4517, 0.115, 0.4511, 0.1091, 0.4107, 0.1214, 0.4112, 0.1408, 0.41, 0.1408, 0.41, 0.1213, 0.2742, 0.9076, 0.2741, 0.9372, 0.2736, 0.9372, 0.2738, 0.9076, 0.454, 0.7442, 0.4507, 0.7579, 0.4506, 0.7575, 0.4539, 0.7441, 0.4543, 0.1148, 0.4547, 0.1258, 0.4521, 0.126, 0.4517, 0.115, 0.4112, 0.1408, 0.4121, 0.1546, 0.4109, 0.1546, 0.41, 0.1408, 0.4532, 0.1067, 0.4538, 0.1089, 0.4511, 0.1091, 0.4506, 0.107, 0.3052, 0.6134, 0.2946, 0.6333, 0.2946, 0.6333, 0.3052, 0.6134, 0.4824, 0.1308, 0.4815, 0.1351, 0.4803, 0.1343, 0.4812, 0.13, 0.4634, 0.2594, 0.4506, 0.2765, 0.4506, 0.2765, 0.4634, 0.2594, 0.4102, 0.8912, 0.4158, 0.9057, 0.4156, 0.9051, 0.41, 0.8905, 0.41, 0.5321, 0.4122, 0.4657, 0.4123, 0.4658, 0.4104, 0.5326, 0.302, 0.2405, 0.3243, 0.2267, 0.3243, 0.2267, 0.3019, 0.2405, 0.4506, 0.96, 0.4506, 0.9378, 0.4508, 0.9381, 0.4508, 0.9602, 0.2897, 0.6245, 0.2855, 0.6327, 0.2855, 0.6327, 0.2897, 0.6244, 0.4122, 0.5692, 0.41, 0.5321, 0.4104, 0.5326, 0.4123, 0.5693, 0.4154, 0.6246, 0.41, 0.5849, 0.4103, 0.585, 0.4157, 0.6247, 0.41, 0.6643, 0.4154, 0.6246, 0.4157, 0.6247, 0.4103, 0.6645, 0.4506, 0.6862, 0.4507, 0.6512, 0.451, 0.6513, 0.451, 0.6864, 0.4602, 0.4269, 0.4506, 0.4419, 0.4506, 0.4419, 0.4602, 0.4269, 0.4815, 0.1351, 0.4824, 0.1374, 0.4816, 0.1369, 0.4803, 0.1343, 0.4106, 0.7451, 0.4115, 0.7586, 0.4109, 0.7586, 0.41, 0.7451, 0.4115, 0.7586, 0.4106, 0.7789, 0.41, 0.7789, 0.4109, 0.7586, 0.4513, 0.858, 0.4513, 0.8708, 0.4507, 0.8708, 0.4506, 0.858, 0.4506, 0.8101, 0.4506, 0.7856, 0.4544, 0.7984, 0.4506, 0.6356, 0.4506, 0.6041, 0.4547, 0.6187, 0.4506, 0.5885, 0.4506, 0.5547, 0.4554, 0.5689, 0.4506, 0.4917, 0.4506, 0.4576, 0.4584, 0.4722, 0.4115, 0.6948, 0.4106, 0.7115, 0.4101, 0.7115, 0.4109, 0.6948, 0.4113, 0.6801, 0.4115, 0.6948, 0.4109, 0.6948, 0.4506, 0.9222, 0.4506, 0.8982, 0.4507, 0.8983, 0.4135, 0.3833, 0.41, 0.3527, 0.4136, 0.3834, 0.4112, 0.7251, 0.4106, 0.7451, 0.41, 0.7451, 0.4106, 0.7251, 0.4106, 0.7115, 0.4112, 0.7251, 0.4106, 0.7251, 0.4101, 0.7115, 0.4121, 0.4164, 0.4135, 0.3833, 0.4136, 0.3834, 0.4122, 0.4166, 0.4513, 0.8708, 0.4506, 0.8826, 0.4507, 0.8708, 0.41, 0.4499, 0.4121, 0.4164, 0.4122, 0.4166, 0.4101, 0.4501, 0.1296, 0.0104, 0.1286, 0.007807, 0.1379, 0.01121, 0.4211, 0.9219, 0.4311, 0.9214, 0.4312, 0.9236, 0.4254, 0.9228, 0.4172, 0.9305, 0.4211, 0.9219, 0.4254, 0.9228, 0.4212, 0.9329, 0.4212, 0.9329, 0.4254, 0.9228, 0.4312, 0.9236, 0.4331, 0.9322, 0.41, 0.9479, 0.4172, 0.9305, 0.4212, 0.9329, 0.4192, 0.9483, 0.4192, 0.9483, 0.4212, 0.9329, 0.4331, 0.9322, 0.4348, 0.9483, 0.4638, 0.2253, 0.457, 0.2243, 0.4647, 0.2178, 0.4506, 0.2204, 0.4508, 0.2122, 0.4602, 0.2058, 0.4603, 0.2147, 0.4263, 0.8139, 0.4234, 0.8007, 0.4286, 0.8092, 0.435, 0.8252, 0.4181, 0.8119, 0.4238, 0.8149, 0.4255, 0.8251, 0.41, 0.8252, 0.3085, 0.4083, 0.3003, 0.4222, 0.3001, 0.4218, 0.3083, 0.4079, 0.2723, 0.3287, 0.2793, 0.3366, 0.2858, 0.3382, 0.295, 0.3335, 0.2999, 0.3197, 0.3091, 0.3634, 0.3083, 0.4079, 0.3001, 0.4218, 0.292, 0.4208, 0.2853, 0.4162, 0.2723, 0.3763, 0.4142, 0.01077, 0.4143, 0.01684, 0.411, 0.01678, 0.4108, 0.01071, 0.2959, 0.4558, 0.2867, 0.4516, 0.2868, 0.451, 0.2959, 0.4553, 0.4134, 0.05888, 0.4109, 0.1055, 0.41, 0.1057, 0.4101, 0.05882, 0.4143, 0.01684, 0.4134, 0.05888, 0.4101, 0.05882, 0.411, 0.01678, 0.3092, 0.4461, 0.3023, 0.454, 0.3024, 0.4534, 0.3092, 0.4455, 0.2725, 0.4802, 0.2733, 0.5224, 0.273, 0.5212, 0.2723, 0.4791, 0.4812, 0.1015, 0.4812, 0.1139, 0.4803, 0.1144, 0.4803, 0.102, 0.2817, 0.4384, 0.2725, 0.4802, 0.2723, 0.4791, 0.2817, 0.4378, 0.3023, 0.454, 0.2959, 0.4558, 0.2959, 0.4553, 0.3024, 0.4534, 0.2867, 0.4516, 0.2959, 0.4558, 0.3023, 0.454, 0.3092, 0.4461, 0.3092, 0.4913, 0.2963, 0.5297, 0.2897, 0.5344, 0.2816, 0.5356, 0.2733, 0.5224, 0.2725, 0.4802, 0.2817, 0.4384, 0.4133, 0.007866, 0.4142, 0.01077, 0.4108, 0.01071, 0.41, 0.007807])
me_vert.materials.append(mat_material_001)
me_vert.update()

# ---- objects
ob_scomber_scrombus = bpy.data.objects.new('Scomber_scrombus', me_vert)

# ---- transforms, parenting, visibility, modifiers, constraints
ob_scomber_scrombus.location = (0.0, 0.0, 0.0)
_m = ob_scomber_scrombus.modifiers.new('Mirror', 'MIRROR')
_m.use_clip = True
_m = ob_scomber_scrombus.modifiers.new('Smooth by Angle', 'NODES')
_m.node_group = ng_smooth_by_angle
_gi = [s.identifier for s in ng_smooth_by_angle.interface.items_tree if s.item_type == 'SOCKET' and s.in_out == 'INPUT']
_m[_gi[1]] = 1.047  # Angle
_m.use_pin_to_last = True
_m.show_group_selector = False

# ---- collection membership
col_collection.objects.link(ob_scomber_scrombus)

# ---- scene / render settings (as saved in the file)
scene.frame_start = 1; scene.frame_end = 250; scene.frame_set(1)
scene.render.engine = 'BLENDER_EEVEE_NEXT'
bpy.context.view_layer.update()

# ---- added for rendering (the .blend has no active camera and no usable light): camera, sun
cam_auto = bpy.data.cameras.new('AutoCamera')
cam_auto.lens = 50.0
cam_auto.sensor_width = 36.0
cam_auto.clip_end = 1000.0
ob_auto_camera = bpy.data.objects.new('AutoCamera', cam_auto)
scene.collection.objects.link(ob_auto_camera)
ob_auto_camera.location = (4.3781, -5.11588, 3.68076)
ob_auto_camera.rotation_euler = (1.09748, -7.21219e-08, 0.694738)
scene.camera = ob_auto_camera
light_auto_sun = bpy.data.lights.new('AutoSun', 'SUN')
light_auto_sun.energy = 3.0
light_auto_sun.angle = 0.0523599
ob_auto_sun = bpy.data.objects.new('AutoSun', light_auto_sun)
scene.collection.objects.link(ob_auto_sun)
ob_auto_sun.rotation_euler = (0.872665, 0.174533, 0.523599)
bpy.context.view_layer.update()

